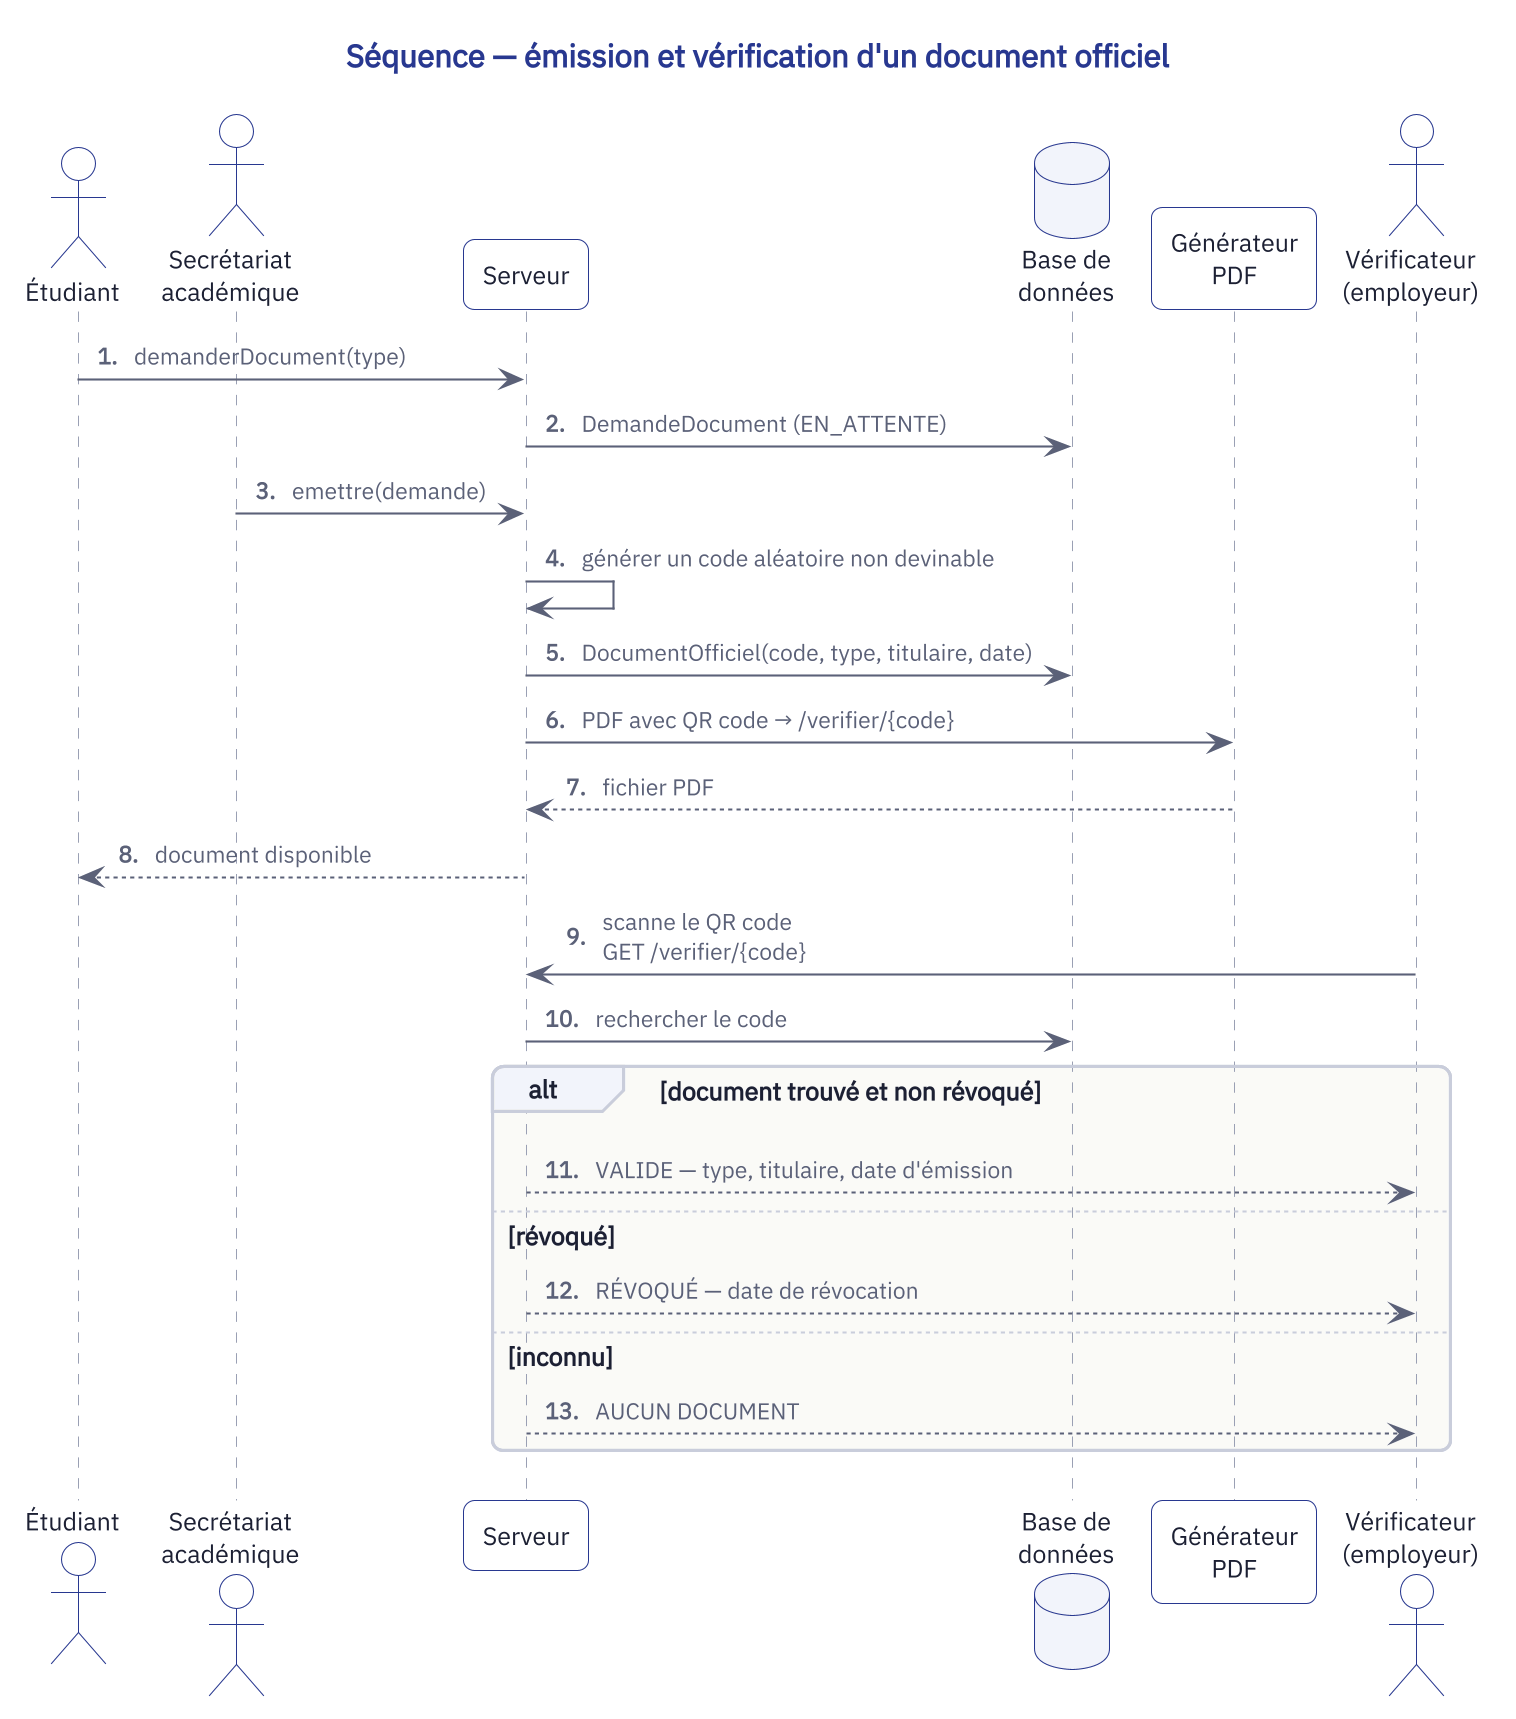

The diagram above was rendered by PlantUML. Its source (embedded in the PNG):
@startuml sequence-verification
!include _style.iuml
title Séquence — émission et vérification d'un document officiel
autonumber "<b>0."
actor Étudiant as E
actor "Secrétariat\nacadémique" as A
participant "Serveur" as S
database "Base de\ndonnées" as DB
participant "Générateur\nPDF" as P
actor "Vérificateur\n(employeur)" as V

E -> S : demanderDocument(type)
S -> DB : DemandeDocument (EN_ATTENTE)
A -> S : emettre(demande)
S -> S : générer un code aléatoire non devinable
S -> DB : DocumentOfficiel(code, type, titulaire, date)
S -> P : PDF avec QR code → /verifier/{code}
P --> S : fichier PDF
S --> E : document disponible
V -> S : scanne le QR code\nGET /verifier/{code}
S -> DB : rechercher le code
alt document trouvé et non révoqué
  S --> V : VALIDE — type, titulaire, date d'émission
else révoqué
  S --> V : RÉVOQUÉ — date de révocation
else inconnu
  S --> V : AUCUN DOCUMENT
end
@enduml